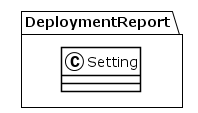

The diagram above was rendered by PlantUML. Its source (embedded in the PNG):
@startuml
!theme plain
package DeploymentReport {
class Setting {
}
}
@enduml